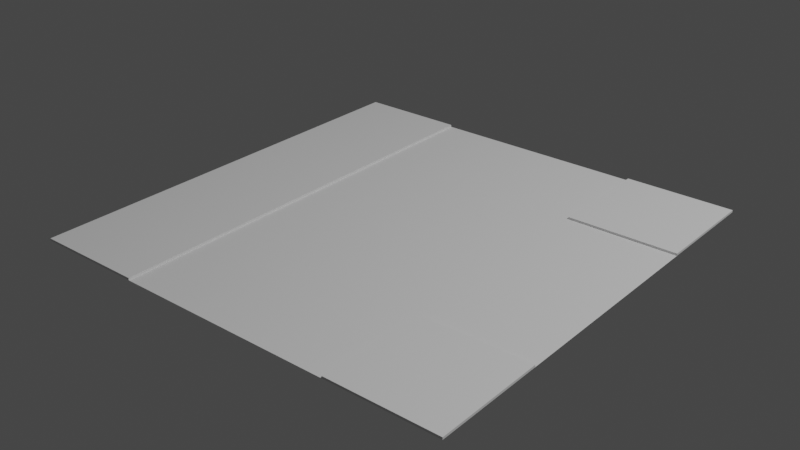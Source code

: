 # Source: 3_way.blend  (saved by Blender 3.2.14; exported with 4.5.12 LTS)
import bpy
from mathutils import Matrix  # noqa: F401  (used for matrix-valued properties, if any)

bpy.ops.wm.read_factory_settings(use_empty=True)
scene = bpy.context.scene
scene.name = 'Scene'

# ---- collections
col_collection = bpy.data.collections.new('Collection'); scene.collection.children.link(col_collection)

# ---- world
world_world = bpy.data.worlds.new('World'); scene.world = world_world
world_world.use_nodes = True; world_world.node_tree.nodes.clear()
_N = world_world.node_tree.nodes; _L = world_world.node_tree.links
n0 = _N.new('ShaderNodeOutputWorld'); n0.name = 'World Output'; n0.location = (300, 300)
n1 = _N.new('ShaderNodeBackground'); n1.name = 'Background'; n1.location = (10, 300)
n1.inputs[0].default_value = (0.05088, 0.05088, 0.05088, 1.0)
_L.new(n1.outputs[0], n0.inputs[0])
n0.is_active_output = True
world_world.color = (0.05088, 0.05088, 0.05088)
world_world.use_sun_shadow = False
world_world.sun_shadow_jitter_overblur = 0.0

# ---- lights
light_light = bpy.data.lights.new('Light', 'POINT')
light_light.transmission_factor = 0.0
light_light.energy = 1000.0
light_light.shadow_soft_size = 0.1
light_light.shadow_maximum_resolution = 0.006
light_light.use_absolute_resolution = True

# ---- meshes
me_plane = bpy.data.meshes.new('Plane')
me_plane.from_pydata([(-1.0, -1.0, 0.0), (1.0, -1.0, 0.0), (-1.0, 1.0, 0.0), (1.0, 1.0, 0.0), (-1.0, 0.0, 0.0), (-1.0, -0.5, 0.0), (0.5, -1.0, 0.0), (1.0, 0.5, 0.0), (-0.5, 1.0, 0.0), (-1.0, 0.5, 0.0), (-0.5, -1.0, 0.0), (1.0, -0.5, 0.0), (0.5, 1.0, 0.0), (-0.5, 0.0, 0.0), (0.5, -0.5, 0.0), (-0.5, -0.5, 0.0), (-0.5, 0.5, 0.0), (0.5, 0.5, 0.0), (-1.0, -1.0, 0.01), (1.0, -1.0, 0.01), (-1.0, 1.0, 0.01), (1.0, 1.0, 0.01), (-1.0, 0.0, 0.01), (-1.0, -0.5, 0.01), (0.5, -1.0, 0.01), (1.0, 0.5, 0.01), (-0.5, 1.0, 0.01), (-1.0, 0.5, 0.01), (-0.5, -1.0, 0.01), (1.0, -0.5, 0.01), (0.5, 1.0, 0.01), (-0.5, 0.0, 0.01), (0.5, -0.5, 0.01), (-0.5, -0.5, 0.01), (-0.5, 0.5, 0.01), (0.5, 0.5, 0.01)], [], [(17, 12, 3, 7), (6, 14, 11, 1), (5, 4, 13, 15), (0, 5, 15, 10), (9, 2, 8, 16), (4, 9, 16, 13), (35, 25, 21, 30), (24, 19, 29, 32), (23, 33, 31, 22), (18, 28, 33, 23), (27, 34, 26, 20), (22, 31, 34, 27), (17, 7, 25, 35), (15, 13, 31, 33), (4, 5, 23, 22), (10, 15, 33, 28), (2, 9, 27, 20), (5, 0, 18, 23), (0, 10, 28, 18), (6, 1, 19, 24), (16, 8, 26, 34), (1, 11, 29, 19), (7, 3, 21, 25), (13, 16, 34, 31), (3, 12, 30, 21), (8, 2, 20, 26), (14, 6, 24, 32), (9, 4, 22, 27), (12, 17, 35, 30), (11, 14, 32, 29)])
_uv = me_plane.uv_layers.new(name='UVMap')
_uv.uv.foreach_set('vector', [0.75, 0.75, 0.75, 1.0, 1.0, 1.0, 1.0, 0.75, 0.75, 0.0, 0.75, 0.25, 1.0, 0.25, 1.0, 0.0, 0.0, 0.25, 0.0, 0.5, 0.25, 0.5, 0.25, 0.25, 0.0, 0.0, 0.0, 0.25, 0.25, 0.25, 0.25, 0.0, 0.0, 0.75, 0.0, 1.0, 0.25, 1.0, 0.25, 0.75, 0.0, 0.5, 0.0, 0.75, 0.25, 0.75, 0.25, 0.5, 0.75, 0.75, 1.0, 0.75, 1.0, 1.0, 0.75, 1.0, 0.75, 0.0, 1.0, 0.0, 1.0, 0.25, 0.75, 0.25, 0.0, 0.25, 0.25, 0.25, 0.25, 0.5, 0.0, 0.5, 0.0, 0.0, 0.25, 0.0, 0.25, 0.25, 0.0, 0.25, 0.0, 0.75, 0.25, 0.75, 0.25, 1.0, 0.0, 1.0, 0.0, 0.5, 0.25, 0.5, 0.25, 0.75, 0.0, 0.75, 0.75, 0.75, 1.0, 0.75, 1.0, 0.75, 0.75, 0.75, 0.25, 0.25, 0.25, 0.5, 0.25, 0.5, 0.25, 0.25, 0.0, 0.5, 0.0, 0.25, 0.0, 0.25, 0.0, 0.5, 0.25, 0.0, 0.25, 0.25, 0.25, 0.25, 0.25, 0.0, 0.0, 1.0, 0.0, 0.75, 0.0, 0.75, 0.0, 1.0, 0.0, 0.25, 0.0, 0.0, 0.0, 0.0, 0.0, 0.25, 0.0, 0.0, 0.25, 0.0, 0.25, 0.0, 0.0, 0.0, 0.75, 0.0, 1.0, 0.0, 1.0, 0.0, 0.75, 0.0, 0.25, 0.75, 0.25, 1.0, 0.25, 1.0, 0.25, 0.75, 1.0, 0.0, 1.0, 0.25, 1.0, 0.25, 1.0, 0.0, 1.0, 0.75, 1.0, 1.0, 1.0, 1.0, 1.0, 0.75, 0.25, 0.5, 0.25, 0.75, 0.25, 0.75, 0.25, 0.5, 1.0, 1.0, 0.75, 1.0, 0.75, 1.0, 1.0, 1.0, 0.25, 1.0, 0.0, 1.0, 0.0, 1.0, 0.25, 1.0, 0.75, 0.25, 0.75, 0.0, 0.75, 0.0, 0.75, 0.25, 0.0, 0.75, 0.0, 0.5, 0.0, 0.5, 0.0, 0.75, 0.75, 1.0, 0.75, 0.75, 0.75, 0.75, 0.75, 1.0, 1.0, 0.25, 0.75, 0.25, 0.75, 0.25, 1.0, 0.25])
me_plane.update()
me_plane_001 = bpy.data.meshes.new('Plane.001')
me_plane_001.from_pydata([(0.0, -1.0, 0.0), (1.0, 0.0, 0.0), (0.0, 1.0, 0.0), (0.0, 0.0, 0.0), (0.5, -1.0, 0.0), (1.0, 0.5, 0.0), (-0.5, 1.0, 0.0), (-0.5, -1.0, 0.0), (1.0, -0.5, 0.0), (0.5, 1.0, 0.0), (0.0, 0.5, 0.0), (0.0, -0.5, 0.0), (-0.5, 0.0, 0.0), (0.5, 0.0, 0.0), (0.5, -0.5, 0.0), (-0.5, -0.5, 0.0), (-0.5, 0.5, 0.0), (0.5, 0.5, 0.0)], [], [(16, 10, 2, 6), (15, 11, 3, 12), (14, 8, 1, 13), (11, 14, 13, 3), (0, 4, 14, 11), (7, 0, 11, 15), (12, 3, 10, 16), (10, 17, 9, 2), (3, 13, 17, 10), (13, 1, 5, 17)])
_uv = me_plane_001.uv_layers.new(name='UVMap')
_uv.uv.foreach_set('vector', [0.25, 0.75, 0.5, 0.75, 0.5, 1.0, 0.25, 1.0, 0.25, 0.25, 0.5, 0.25, 0.5, 0.5, 0.25, 0.5, 0.75, 0.25, 1.0, 0.25, 1.0, 0.5, 0.75, 0.5, 0.5, 0.25, 0.75, 0.25, 0.75, 0.5, 0.5, 0.5, 0.5, 0.0, 0.75, 0.0, 0.75, 0.25, 0.5, 0.25, 0.25, 0.0, 0.5, 0.0, 0.5, 0.25, 0.25, 0.25, 0.25, 0.5, 0.5, 0.5, 0.5, 0.75, 0.25, 0.75, 0.5, 0.75, 0.75, 0.75, 0.75, 1.0, 0.5, 1.0, 0.5, 0.5, 0.75, 0.5, 0.75, 0.75, 0.5, 0.75, 0.75, 0.5, 1.0, 0.5, 1.0, 0.75, 0.75, 0.75])
me_plane_001.update()

# ---- objects
ob_light = bpy.data.objects.new('Light', light_light)
ob_plane = bpy.data.objects.new('Plane', me_plane)
ob_plane_001 = bpy.data.objects.new('Plane.001', me_plane_001)

# ---- transforms, parenting, visibility, modifiers, constraints
ob_light.location = (4.076, 1.005, 5.904)
ob_light.rotation_euler = (0.6503, 0.05522, 1.866)
ob_light.lock_rotations_4d = False
ob_light.empty_display_type = 'ARROWS'
ob_light.color = (0.0, 0.0, 0.0, 0.0)
ob_light.lineart.crease_threshold = 0.0
ob_plane.location = (0.0, 0.0, 0.0)
ob_plane_001.location = (0.0, 0.0, 0.0)

# ---- collection membership
col_collection.objects.link(ob_light)
col_collection.objects.link(ob_plane)
col_collection.objects.link(ob_plane_001)

# ---- scene / render settings (as saved in the file)
scene.frame_start = 1; scene.frame_end = 250; scene.frame_set(1)
scene.render.engine = 'BLENDER_EEVEE_NEXT'
scene.cycles.sampling_pattern = 'TABULATED_SOBOL'
scene.cycles.use_light_tree = False
scene.view_settings.view_transform = 'Filmic'
bpy.context.view_layer.update()

# ---- added for rendering (the .blend has no active camera): camera
cam_auto = bpy.data.cameras.new('AutoCamera')
cam_auto.lens = 50.0
cam_auto.sensor_width = 36.0
cam_auto.clip_end = 1000.0
ob_auto_camera = bpy.data.objects.new('AutoCamera', cam_auto)
scene.collection.objects.link(ob_auto_camera)
ob_auto_camera.location = (2.61695, -3.14034, 2.09856)
ob_auto_camera.rotation_euler = (1.09748, -7.21219e-08, 0.694738)
scene.camera = ob_auto_camera
bpy.context.view_layer.update()
